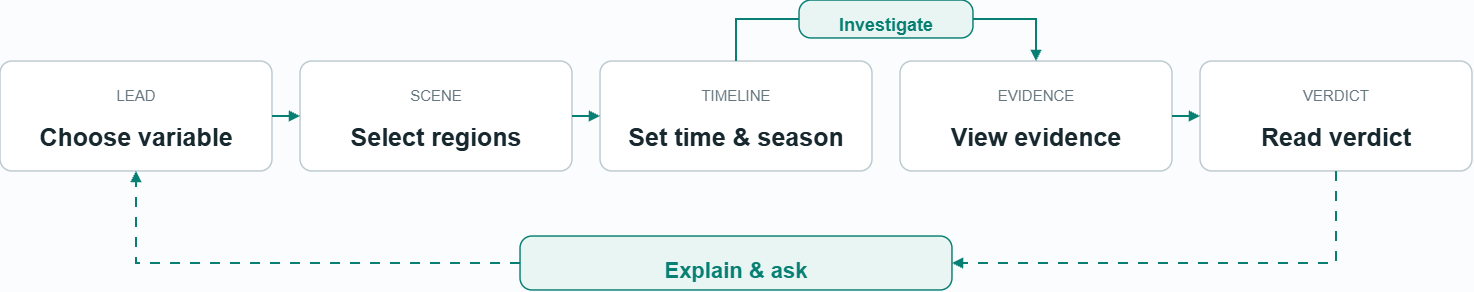

The diagram above was exported from draw.io. Its source (the exported page's mxGraphModel, read from the mxfile embedded in the PNG):
<mxGraphModel dx="1515" dy="916" grid="1" gridSize="10" guides="1" tooltips="1" connect="1" arrows="1" fold="1" page="1" pageScale="1" pageWidth="1600" pageHeight="440" background="#FAFCFD" math="0" shadow="0">
  <root>
    <mxCell id="0" />
    <mxCell id="1" parent="0" />
    <mxCell id="v2" parent="1" style="rounded=1;absoluteArcSize=1;arcSize=24;fillColor=#FFFFFF;strokeColor=#BCC9CF;strokeWidth=1.5;html=0;" value="" vertex="1">
      <mxGeometry height="110" width="272" x="64" y="170" as="geometry" />
    </mxCell>
    <mxCell id="v3" parent="v2" style="text;html=0;fillColor=none;strokeColor=none;align=center;verticalAlign=top;fontFamily=Arial;fontSize=15;fontStyle=0;fontColor=#66777F;spacing=0;whiteSpace=wrap;" value="LEAD" vertex="1">
      <mxGeometry height="19.5" width="240" x="16" y="21" as="geometry" />
    </mxCell>
    <mxCell id="v4" parent="v2" style="text;html=0;fillColor=none;strokeColor=none;align=center;verticalAlign=top;fontFamily=Arial;fontSize=25;fontStyle=1;fontColor=#17282F;spacing=0;whiteSpace=wrap;" value="Choose variable" vertex="1">
      <mxGeometry height="32.5" width="240" x="16" y="56" as="geometry" />
    </mxCell>
    <mxCell id="v5" parent="1" style="rounded=1;absoluteArcSize=1;arcSize=24;fillColor=#FFFFFF;strokeColor=#BCC9CF;strokeWidth=1.5;html=0;" value="" vertex="1">
      <mxGeometry height="110" width="272" x="364" y="170" as="geometry" />
    </mxCell>
    <mxCell id="v6" parent="v5" style="text;html=0;fillColor=none;strokeColor=none;align=center;verticalAlign=top;fontFamily=Arial;fontSize=15;fontStyle=0;fontColor=#66777F;spacing=0;whiteSpace=wrap;" value="SCENE" vertex="1">
      <mxGeometry height="19.5" width="240" x="16" y="21" as="geometry" />
    </mxCell>
    <mxCell id="v7" parent="v5" style="text;html=0;fillColor=none;strokeColor=none;align=center;verticalAlign=top;fontFamily=Arial;fontSize=25;fontStyle=1;fontColor=#17282F;spacing=0;whiteSpace=wrap;" value="Select regions" vertex="1">
      <mxGeometry height="32.5" width="240" x="16" y="56" as="geometry" />
    </mxCell>
    <mxCell id="v8" parent="1" style="rounded=1;absoluteArcSize=1;arcSize=24;fillColor=#FFFFFF;strokeColor=#BCC9CF;strokeWidth=1.5;html=0;" value="" vertex="1">
      <mxGeometry height="110" width="272" x="664" y="170" as="geometry" />
    </mxCell>
    <mxCell id="v9" parent="v8" style="text;html=0;fillColor=none;strokeColor=none;align=center;verticalAlign=top;fontFamily=Arial;fontSize=15;fontStyle=0;fontColor=#66777F;spacing=0;whiteSpace=wrap;" value="TIMELINE" vertex="1">
      <mxGeometry height="19.5" width="240" x="16" y="21" as="geometry" />
    </mxCell>
    <mxCell id="v10" parent="v8" style="text;html=0;fillColor=none;strokeColor=none;align=center;verticalAlign=top;fontFamily=Arial;fontSize=25;fontStyle=1;fontColor=#17282F;spacing=0;whiteSpace=wrap;" value="Set time &amp; season" vertex="1">
      <mxGeometry height="32.5" width="240" x="16" y="56" as="geometry" />
    </mxCell>
    <mxCell id="v11" parent="1" style="rounded=1;absoluteArcSize=1;arcSize=24;fillColor=#FFFFFF;strokeColor=#BCC9CF;strokeWidth=1.5;html=0;" value="" vertex="1">
      <mxGeometry height="110" width="272" x="964" y="170" as="geometry" />
    </mxCell>
    <mxCell id="v12" parent="v11" style="text;html=0;fillColor=none;strokeColor=none;align=center;verticalAlign=top;fontFamily=Arial;fontSize=15;fontStyle=0;fontColor=#66777F;spacing=0;whiteSpace=wrap;" value="EVIDENCE" vertex="1">
      <mxGeometry height="19.5" width="240" x="16" y="21" as="geometry" />
    </mxCell>
    <mxCell id="v13" parent="v11" style="text;html=0;fillColor=none;strokeColor=none;align=center;verticalAlign=top;fontFamily=Arial;fontSize=25;fontStyle=1;fontColor=#17282F;spacing=0;whiteSpace=wrap;" value="View evidence" vertex="1">
      <mxGeometry height="32.5" width="240" x="16" y="56" as="geometry" />
    </mxCell>
    <mxCell id="v14" parent="1" style="rounded=1;absoluteArcSize=1;arcSize=24;fillColor=#FFFFFF;strokeColor=#BCC9CF;strokeWidth=1.5;html=0;" value="" vertex="1">
      <mxGeometry height="110" width="272" x="1264" y="170" as="geometry" />
    </mxCell>
    <mxCell id="v15" parent="v14" style="text;html=0;fillColor=none;strokeColor=none;align=center;verticalAlign=top;fontFamily=Arial;fontSize=15;fontStyle=0;fontColor=#66777F;spacing=0;whiteSpace=wrap;" value="VERDICT" vertex="1">
      <mxGeometry height="19.5" width="240" x="16" y="21" as="geometry" />
    </mxCell>
    <mxCell id="v16" parent="v14" style="text;html=0;fillColor=none;strokeColor=none;align=center;verticalAlign=top;fontFamily=Arial;fontSize=25;fontStyle=1;fontColor=#17282F;spacing=0;whiteSpace=wrap;" value="Read verdict" vertex="1">
      <mxGeometry height="32.5" width="240" x="16" y="56" as="geometry" />
    </mxCell>
    <mxCell id="v17" edge="1" parent="1" source="v2" style="edgeStyle=none;html=0;rounded=0;strokeWidth=2;strokeColor=#087F73;endArrow=block;endFill=1;startArrow=none;startFill=1;dashed=0;dashPattern=5 5;exitX=1.0;exitY=0.5;exitPerimeter=0;entryX=0.0;entryY=0.5;entryPerimeter=0;" target="v5">
      <mxGeometry relative="1" as="geometry" />
    </mxCell>
    <mxCell id="v18" edge="1" parent="1" source="v5" style="edgeStyle=none;html=0;rounded=0;strokeWidth=2;strokeColor=#087F73;endArrow=block;endFill=1;startArrow=none;startFill=1;dashed=0;dashPattern=5 5;exitX=1.0;exitY=0.5;exitPerimeter=0;entryX=0.0;entryY=0.5;entryPerimeter=0;" target="v8">
      <mxGeometry relative="1" as="geometry" />
    </mxCell>
    <mxCell id="v19" edge="1" parent="1" source="v11" style="edgeStyle=none;html=0;rounded=0;strokeWidth=2;strokeColor=#087F73;endArrow=block;endFill=1;startArrow=none;startFill=1;dashed=0;dashPattern=5 5;exitX=1.0;exitY=0.5;exitPerimeter=0;entryX=0.0;entryY=0.5;entryPerimeter=0;" target="v14">
      <mxGeometry relative="1" as="geometry" />
    </mxCell>
    <mxCell id="v20" edge="1" parent="1" source="v8" style="edgeStyle=none;html=0;rounded=0;strokeWidth=2;strokeColor=#087F73;endArrow=block;endFill=1;startArrow=none;startFill=1;dashed=0;dashPattern=5 5;exitX=0.5;exitY=0.0;exitPerimeter=0;entryX=0.5;entryY=0.0;entryPerimeter=0;" target="v11">
      <mxGeometry relative="1" as="geometry">
        <Array as="points">
          <mxPoint x="800" y="128" />
          <mxPoint x="1100" y="128" />
        </Array>
      </mxGeometry>
    </mxCell>
    <mxCell id="v21" parent="1" style="rounded=1;absoluteArcSize=1;arcSize=24;fillColor=#E8F5F2;strokeColor=#087F73;strokeWidth=1.5;html=0;" value="" vertex="1">
      <mxGeometry height="38" width="174" x="863" y="109" as="geometry" />
    </mxCell>
    <mxCell id="v22" parent="v21" style="text;html=0;fillColor=none;strokeColor=none;align=center;verticalAlign=top;fontFamily=Arial;fontSize=18;fontStyle=1;fontColor=#087F73;spacing=0;whiteSpace=wrap;" value="Investigate" vertex="1">
      <mxGeometry height="23.400000000000002" width="154" x="10" y="10" as="geometry" />
    </mxCell>
    <mxCell id="v23" parent="1" style="rounded=1;absoluteArcSize=1;arcSize=24;fillColor=#E8F5F2;strokeColor=#087F73;strokeWidth=1.5;html=0;" value="" vertex="1">
      <mxGeometry height="54" width="432" x="584" y="345" as="geometry" />
    </mxCell>
    <mxCell id="v24" parent="v23" style="text;html=0;fillColor=none;strokeColor=none;align=center;verticalAlign=top;fontFamily=Arial;fontSize=22;fontStyle=1;fontColor=#087F73;spacing=0;whiteSpace=wrap;" value="Explain &amp; ask" vertex="1">
      <mxGeometry height="28.6" width="400" x="16" y="17" as="geometry" />
    </mxCell>
    <mxCell id="v25" edge="1" parent="1" source="v14" style="edgeStyle=none;html=0;rounded=0;strokeWidth=2;strokeColor=#087F73;endArrow=block;endFill=1;startArrow=none;startFill=1;dashed=1;dashPattern=5 5;exitX=0.5;exitY=1.0;exitPerimeter=0;entryX=1.0;entryY=0.5;entryPerimeter=0;" target="v23">
      <mxGeometry relative="1" as="geometry">
        <Array as="points">
          <mxPoint x="1400" y="372" />
        </Array>
      </mxGeometry>
    </mxCell>
    <mxCell id="v26" edge="1" parent="1" source="v23" style="edgeStyle=none;html=0;rounded=0;strokeWidth=2;strokeColor=#087F73;endArrow=block;endFill=1;startArrow=none;startFill=1;dashed=1;dashPattern=5 5;exitX=0.0;exitY=0.5;exitPerimeter=0;entryX=0.5;entryY=1.0;entryPerimeter=0;" target="v2">
      <mxGeometry relative="1" as="geometry">
        <Array as="points">
          <mxPoint x="200" y="372" />
        </Array>
      </mxGeometry>
    </mxCell>
  </root>
</mxGraphModel>